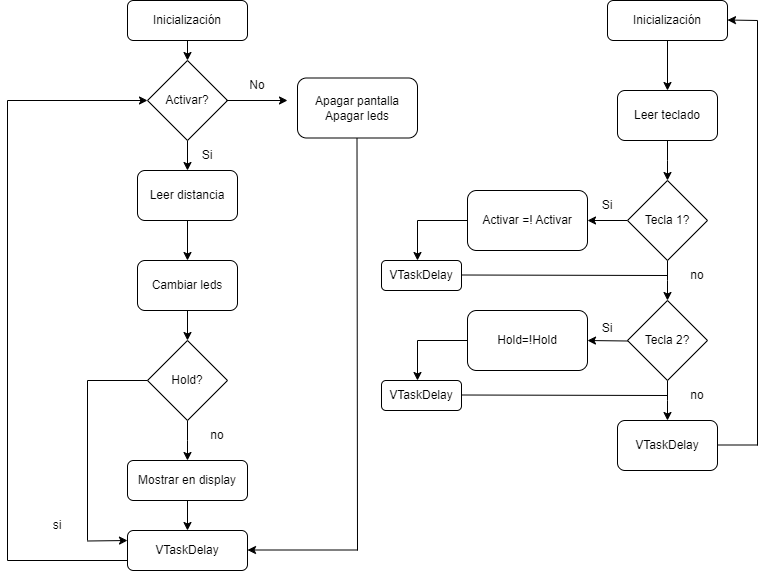

The diagram above was exported from draw.io. Its source (the exported page's mxGraphModel, read from the mxfile embedded in the PNG):
<mxGraphModel dx="756" dy="410" grid="1" gridSize="10" guides="1" tooltips="1" connect="1" arrows="1" fold="1" page="1" pageScale="1" pageWidth="827" pageHeight="1169" math="0" shadow="0">
  <root>
    <mxCell id="WIyWlLk6GJQsqaUBKTNV-0" />
    <mxCell id="WIyWlLk6GJQsqaUBKTNV-1" parent="WIyWlLk6GJQsqaUBKTNV-0" />
    <mxCell id="9qO900fTq0GC7qY6vKWU-41" style="edgeStyle=orthogonalEdgeStyle;rounded=0;orthogonalLoop=1;jettySize=auto;html=1;exitX=0.5;exitY=1;exitDx=0;exitDy=0;entryX=0.5;entryY=0;entryDx=0;entryDy=0;" parent="WIyWlLk6GJQsqaUBKTNV-1" source="WIyWlLk6GJQsqaUBKTNV-3" target="9qO900fTq0GC7qY6vKWU-37" edge="1">
      <mxGeometry relative="1" as="geometry" />
    </mxCell>
    <mxCell id="WIyWlLk6GJQsqaUBKTNV-3" value="Inicialización" style="rounded=1;whiteSpace=wrap;html=1;fontSize=12;glass=0;strokeWidth=1;shadow=0;" parent="WIyWlLk6GJQsqaUBKTNV-1" vertex="1">
      <mxGeometry x="160" y="80" width="120" height="40" as="geometry" />
    </mxCell>
    <mxCell id="9qO900fTq0GC7qY6vKWU-7" style="edgeStyle=orthogonalEdgeStyle;rounded=0;orthogonalLoop=1;jettySize=auto;html=1;exitX=0.5;exitY=1;exitDx=0;exitDy=0;entryX=0.5;entryY=0;entryDx=0;entryDy=0;" parent="WIyWlLk6GJQsqaUBKTNV-1" source="WIyWlLk6GJQsqaUBKTNV-6" target="9qO900fTq0GC7qY6vKWU-1" edge="1">
      <mxGeometry relative="1" as="geometry" />
    </mxCell>
    <mxCell id="WIyWlLk6GJQsqaUBKTNV-6" value="Leer distancia" style="rounded=1;whiteSpace=wrap;html=1;fontSize=12;glass=0;strokeWidth=1;shadow=0;" parent="WIyWlLk6GJQsqaUBKTNV-1" vertex="1">
      <mxGeometry x="170" y="250" width="100" height="50" as="geometry" />
    </mxCell>
    <mxCell id="9qO900fTq0GC7qY6vKWU-13" style="edgeStyle=orthogonalEdgeStyle;rounded=0;orthogonalLoop=1;jettySize=auto;html=1;exitX=0.5;exitY=1;exitDx=0;exitDy=0;entryX=0.5;entryY=0;entryDx=0;entryDy=0;" parent="WIyWlLk6GJQsqaUBKTNV-1" source="WIyWlLk6GJQsqaUBKTNV-11" target="9qO900fTq0GC7qY6vKWU-12" edge="1">
      <mxGeometry relative="1" as="geometry" />
    </mxCell>
    <mxCell id="WIyWlLk6GJQsqaUBKTNV-11" value="Mostrar en display" style="rounded=1;whiteSpace=wrap;html=1;fontSize=12;glass=0;strokeWidth=1;shadow=0;" parent="WIyWlLk6GJQsqaUBKTNV-1" vertex="1">
      <mxGeometry x="160" y="540" width="120" height="40" as="geometry" />
    </mxCell>
    <mxCell id="9qO900fTq0GC7qY6vKWU-5" style="edgeStyle=orthogonalEdgeStyle;rounded=0;orthogonalLoop=1;jettySize=auto;html=1;exitX=0.5;exitY=1;exitDx=0;exitDy=0;entryX=0.5;entryY=0;entryDx=0;entryDy=0;" parent="WIyWlLk6GJQsqaUBKTNV-1" source="9qO900fTq0GC7qY6vKWU-1" target="9qO900fTq0GC7qY6vKWU-2" edge="1">
      <mxGeometry relative="1" as="geometry" />
    </mxCell>
    <mxCell id="9qO900fTq0GC7qY6vKWU-1" value="Cambiar leds" style="rounded=1;whiteSpace=wrap;html=1;fontSize=12;glass=0;strokeWidth=1;shadow=0;" parent="WIyWlLk6GJQsqaUBKTNV-1" vertex="1">
      <mxGeometry x="170" y="340" width="100" height="50" as="geometry" />
    </mxCell>
    <mxCell id="9qO900fTq0GC7qY6vKWU-9" style="edgeStyle=orthogonalEdgeStyle;rounded=0;orthogonalLoop=1;jettySize=auto;html=1;exitX=0.5;exitY=1;exitDx=0;exitDy=0;" parent="WIyWlLk6GJQsqaUBKTNV-1" source="9qO900fTq0GC7qY6vKWU-2" edge="1">
      <mxGeometry relative="1" as="geometry">
        <mxPoint x="220" y="540" as="targetPoint" />
      </mxGeometry>
    </mxCell>
    <mxCell id="9qO900fTq0GC7qY6vKWU-2" value="" style="rhombus;whiteSpace=wrap;html=1;" parent="WIyWlLk6GJQsqaUBKTNV-1" vertex="1">
      <mxGeometry x="180" y="420" width="80" height="80" as="geometry" />
    </mxCell>
    <mxCell id="9qO900fTq0GC7qY6vKWU-4" value="Hold?" style="text;html=1;align=center;verticalAlign=middle;whiteSpace=wrap;rounded=0;" parent="WIyWlLk6GJQsqaUBKTNV-1" vertex="1">
      <mxGeometry x="190" y="445" width="60" height="30" as="geometry" />
    </mxCell>
    <mxCell id="9qO900fTq0GC7qY6vKWU-11" value="no" style="text;html=1;align=center;verticalAlign=middle;whiteSpace=wrap;rounded=0;" parent="WIyWlLk6GJQsqaUBKTNV-1" vertex="1">
      <mxGeometry x="220" y="500" width="60" height="30" as="geometry" />
    </mxCell>
    <mxCell id="9qO900fTq0GC7qY6vKWU-12" value="VTaskDelay" style="rounded=1;whiteSpace=wrap;html=1;fontSize=12;glass=0;strokeWidth=1;shadow=0;" parent="WIyWlLk6GJQsqaUBKTNV-1" vertex="1">
      <mxGeometry x="160" y="610" width="120" height="40" as="geometry" />
    </mxCell>
    <mxCell id="9qO900fTq0GC7qY6vKWU-16" value="" style="endArrow=none;html=1;rounded=0;" parent="WIyWlLk6GJQsqaUBKTNV-1" edge="1">
      <mxGeometry width="50" height="50" relative="1" as="geometry">
        <mxPoint x="120" y="460" as="sourcePoint" />
        <mxPoint x="180" y="460" as="targetPoint" />
      </mxGeometry>
    </mxCell>
    <mxCell id="9qO900fTq0GC7qY6vKWU-18" value="" style="edgeStyle=none;orthogonalLoop=1;jettySize=auto;html=1;rounded=0;" parent="WIyWlLk6GJQsqaUBKTNV-1" edge="1">
      <mxGeometry width="100" relative="1" as="geometry">
        <mxPoint x="120" y="620.5" as="sourcePoint" />
        <mxPoint x="160" y="620" as="targetPoint" />
        <Array as="points" />
      </mxGeometry>
    </mxCell>
    <mxCell id="9qO900fTq0GC7qY6vKWU-19" value="" style="endArrow=none;html=1;rounded=0;exitX=1;exitY=1;exitDx=0;exitDy=0;" parent="WIyWlLk6GJQsqaUBKTNV-1" source="9qO900fTq0GC7qY6vKWU-20" edge="1">
      <mxGeometry width="50" height="50" relative="1" as="geometry">
        <mxPoint x="120" y="630" as="sourcePoint" />
        <mxPoint x="120" y="460" as="targetPoint" />
      </mxGeometry>
    </mxCell>
    <mxCell id="9qO900fTq0GC7qY6vKWU-20" value="si" style="text;html=1;align=center;verticalAlign=middle;whiteSpace=wrap;rounded=0;" parent="WIyWlLk6GJQsqaUBKTNV-1" vertex="1">
      <mxGeometry x="60" y="590" width="60" height="30" as="geometry" />
    </mxCell>
    <mxCell id="9qO900fTq0GC7qY6vKWU-21" style="edgeStyle=orthogonalEdgeStyle;rounded=0;orthogonalLoop=1;jettySize=auto;html=1;exitX=0.5;exitY=1;exitDx=0;exitDy=0;entryX=0.5;entryY=0;entryDx=0;entryDy=0;" parent="WIyWlLk6GJQsqaUBKTNV-1" source="9qO900fTq0GC7qY6vKWU-22" target="9qO900fTq0GC7qY6vKWU-24" edge="1">
      <mxGeometry relative="1" as="geometry" />
    </mxCell>
    <mxCell id="9qO900fTq0GC7qY6vKWU-22" value="Inicialización" style="rounded=1;whiteSpace=wrap;html=1;fontSize=12;glass=0;strokeWidth=1;shadow=0;" parent="WIyWlLk6GJQsqaUBKTNV-1" vertex="1">
      <mxGeometry x="640" y="80" width="120" height="40" as="geometry" />
    </mxCell>
    <mxCell id="9qO900fTq0GC7qY6vKWU-23" style="edgeStyle=orthogonalEdgeStyle;rounded=0;orthogonalLoop=1;jettySize=auto;html=1;exitX=0.5;exitY=1;exitDx=0;exitDy=0;entryX=0.5;entryY=0;entryDx=0;entryDy=0;" parent="WIyWlLk6GJQsqaUBKTNV-1" source="9qO900fTq0GC7qY6vKWU-24" edge="1">
      <mxGeometry relative="1" as="geometry">
        <mxPoint x="700" y="260" as="targetPoint" />
      </mxGeometry>
    </mxCell>
    <mxCell id="9qO900fTq0GC7qY6vKWU-24" value="Leer teclado" style="rounded=1;whiteSpace=wrap;html=1;fontSize=12;glass=0;strokeWidth=1;shadow=0;" parent="WIyWlLk6GJQsqaUBKTNV-1" vertex="1">
      <mxGeometry x="650" y="170" width="100" height="50" as="geometry" />
    </mxCell>
    <mxCell id="9qO900fTq0GC7qY6vKWU-29" style="edgeStyle=orthogonalEdgeStyle;rounded=0;orthogonalLoop=1;jettySize=auto;html=1;exitX=0.5;exitY=1;exitDx=0;exitDy=0;" parent="WIyWlLk6GJQsqaUBKTNV-1" source="9qO900fTq0GC7qY6vKWU-30" edge="1">
      <mxGeometry relative="1" as="geometry">
        <mxPoint x="700" y="380" as="targetPoint" />
      </mxGeometry>
    </mxCell>
    <mxCell id="9qO900fTq0GC7qY6vKWU-64" style="edgeStyle=orthogonalEdgeStyle;rounded=0;orthogonalLoop=1;jettySize=auto;html=1;exitX=0;exitY=0.5;exitDx=0;exitDy=0;entryX=1;entryY=0.5;entryDx=0;entryDy=0;" parent="WIyWlLk6GJQsqaUBKTNV-1" source="9qO900fTq0GC7qY6vKWU-30" target="9qO900fTq0GC7qY6vKWU-63" edge="1">
      <mxGeometry relative="1" as="geometry" />
    </mxCell>
    <mxCell id="9qO900fTq0GC7qY6vKWU-30" value="" style="rhombus;whiteSpace=wrap;html=1;" parent="WIyWlLk6GJQsqaUBKTNV-1" vertex="1">
      <mxGeometry x="660" y="260" width="80" height="80" as="geometry" />
    </mxCell>
    <mxCell id="9qO900fTq0GC7qY6vKWU-31" value="Tecla 1?" style="text;html=1;align=center;verticalAlign=middle;whiteSpace=wrap;rounded=0;" parent="WIyWlLk6GJQsqaUBKTNV-1" vertex="1">
      <mxGeometry x="670" y="277.5" width="60" height="45" as="geometry" />
    </mxCell>
    <mxCell id="9qO900fTq0GC7qY6vKWU-32" value="no" style="text;html=1;align=center;verticalAlign=middle;whiteSpace=wrap;rounded=0;" parent="WIyWlLk6GJQsqaUBKTNV-1" vertex="1">
      <mxGeometry x="700" y="340" width="60" height="30" as="geometry" />
    </mxCell>
    <mxCell id="9qO900fTq0GC7qY6vKWU-42" style="edgeStyle=orthogonalEdgeStyle;rounded=0;orthogonalLoop=1;jettySize=auto;html=1;exitX=0.5;exitY=1;exitDx=0;exitDy=0;entryX=0.5;entryY=0;entryDx=0;entryDy=0;" parent="WIyWlLk6GJQsqaUBKTNV-1" source="9qO900fTq0GC7qY6vKWU-37" target="WIyWlLk6GJQsqaUBKTNV-6" edge="1">
      <mxGeometry relative="1" as="geometry" />
    </mxCell>
    <mxCell id="9qO900fTq0GC7qY6vKWU-37" value="" style="rhombus;whiteSpace=wrap;html=1;" parent="WIyWlLk6GJQsqaUBKTNV-1" vertex="1">
      <mxGeometry x="180" y="140" width="80" height="80" as="geometry" />
    </mxCell>
    <mxCell id="9qO900fTq0GC7qY6vKWU-44" style="edgeStyle=orthogonalEdgeStyle;rounded=0;orthogonalLoop=1;jettySize=auto;html=1;" parent="WIyWlLk6GJQsqaUBKTNV-1" edge="1">
      <mxGeometry relative="1" as="geometry">
        <mxPoint x="320" y="180" as="targetPoint" />
        <mxPoint x="259" y="180" as="sourcePoint" />
      </mxGeometry>
    </mxCell>
    <mxCell id="9qO900fTq0GC7qY6vKWU-38" value="Activar?" style="text;html=1;align=center;verticalAlign=middle;whiteSpace=wrap;rounded=0;" parent="WIyWlLk6GJQsqaUBKTNV-1" vertex="1">
      <mxGeometry x="190" y="157.5" width="60" height="45" as="geometry" />
    </mxCell>
    <mxCell id="9qO900fTq0GC7qY6vKWU-43" value="Si" style="text;html=1;align=center;verticalAlign=middle;whiteSpace=wrap;rounded=0;" parent="WIyWlLk6GJQsqaUBKTNV-1" vertex="1">
      <mxGeometry x="210" y="220" width="60" height="30" as="geometry" />
    </mxCell>
    <mxCell id="9qO900fTq0GC7qY6vKWU-45" value="Apagar pantalla&lt;div&gt;Apagar leds&lt;/div&gt;" style="rounded=1;whiteSpace=wrap;html=1;" parent="WIyWlLk6GJQsqaUBKTNV-1" vertex="1">
      <mxGeometry x="330" y="157.5" width="120" height="60" as="geometry" />
    </mxCell>
    <mxCell id="9qO900fTq0GC7qY6vKWU-47" value="" style="endArrow=none;html=1;rounded=0;" parent="WIyWlLk6GJQsqaUBKTNV-1" edge="1">
      <mxGeometry width="50" height="50" relative="1" as="geometry">
        <mxPoint x="390" y="630" as="sourcePoint" />
        <mxPoint x="389.5" y="217.5" as="targetPoint" />
      </mxGeometry>
    </mxCell>
    <mxCell id="9qO900fTq0GC7qY6vKWU-48" value="" style="endArrow=classic;html=1;rounded=0;" parent="WIyWlLk6GJQsqaUBKTNV-1" edge="1">
      <mxGeometry width="50" height="50" relative="1" as="geometry">
        <mxPoint x="390" y="629.5" as="sourcePoint" />
        <mxPoint x="280" y="629.5" as="targetPoint" />
      </mxGeometry>
    </mxCell>
    <mxCell id="9qO900fTq0GC7qY6vKWU-49" value="No" style="text;html=1;align=center;verticalAlign=middle;whiteSpace=wrap;rounded=0;" parent="WIyWlLk6GJQsqaUBKTNV-1" vertex="1">
      <mxGeometry x="260" y="150" width="60" height="30" as="geometry" />
    </mxCell>
    <mxCell id="9qO900fTq0GC7qY6vKWU-52" value="" style="endArrow=none;html=1;rounded=0;" parent="WIyWlLk6GJQsqaUBKTNV-1" edge="1">
      <mxGeometry width="50" height="50" relative="1" as="geometry">
        <mxPoint x="40" y="640" as="sourcePoint" />
        <mxPoint x="160" y="640" as="targetPoint" />
      </mxGeometry>
    </mxCell>
    <mxCell id="9qO900fTq0GC7qY6vKWU-53" value="" style="endArrow=none;html=1;rounded=0;" parent="WIyWlLk6GJQsqaUBKTNV-1" edge="1">
      <mxGeometry width="50" height="50" relative="1" as="geometry">
        <mxPoint x="40" y="640" as="sourcePoint" />
        <mxPoint x="40" y="180" as="targetPoint" />
      </mxGeometry>
    </mxCell>
    <mxCell id="9qO900fTq0GC7qY6vKWU-54" value="" style="endArrow=classic;html=1;rounded=0;entryX=0;entryY=0.5;entryDx=0;entryDy=0;" parent="WIyWlLk6GJQsqaUBKTNV-1" target="9qO900fTq0GC7qY6vKWU-37" edge="1">
      <mxGeometry width="50" height="50" relative="1" as="geometry">
        <mxPoint x="40" y="180" as="sourcePoint" />
        <mxPoint x="90" y="130" as="targetPoint" />
      </mxGeometry>
    </mxCell>
    <mxCell id="9qO900fTq0GC7qY6vKWU-55" style="edgeStyle=orthogonalEdgeStyle;rounded=0;orthogonalLoop=1;jettySize=auto;html=1;exitX=0.5;exitY=1;exitDx=0;exitDy=0;" parent="WIyWlLk6GJQsqaUBKTNV-1" source="9qO900fTq0GC7qY6vKWU-56" edge="1">
      <mxGeometry relative="1" as="geometry">
        <mxPoint x="700" y="500" as="targetPoint" />
      </mxGeometry>
    </mxCell>
    <mxCell id="9qO900fTq0GC7qY6vKWU-56" value="" style="rhombus;whiteSpace=wrap;html=1;" parent="WIyWlLk6GJQsqaUBKTNV-1" vertex="1">
      <mxGeometry x="660" y="380" width="80" height="80" as="geometry" />
    </mxCell>
    <mxCell id="9qO900fTq0GC7qY6vKWU-57" value="Tecla 2?" style="text;html=1;align=center;verticalAlign=middle;whiteSpace=wrap;rounded=0;" parent="WIyWlLk6GJQsqaUBKTNV-1" vertex="1">
      <mxGeometry x="670" y="397.5" width="60" height="45" as="geometry" />
    </mxCell>
    <mxCell id="9qO900fTq0GC7qY6vKWU-58" value="no" style="text;html=1;align=center;verticalAlign=middle;whiteSpace=wrap;rounded=0;" parent="WIyWlLk6GJQsqaUBKTNV-1" vertex="1">
      <mxGeometry x="700" y="460" width="60" height="30" as="geometry" />
    </mxCell>
    <mxCell id="9qO900fTq0GC7qY6vKWU-59" value="VTaskDelay" style="rounded=1;whiteSpace=wrap;html=1;fontSize=12;glass=0;strokeWidth=1;shadow=0;" parent="WIyWlLk6GJQsqaUBKTNV-1" vertex="1">
      <mxGeometry x="650" y="500" width="100" height="50" as="geometry" />
    </mxCell>
    <mxCell id="9qO900fTq0GC7qY6vKWU-60" value="" style="endArrow=none;html=1;rounded=0;" parent="WIyWlLk6GJQsqaUBKTNV-1" edge="1">
      <mxGeometry width="50" height="50" relative="1" as="geometry">
        <mxPoint x="750" y="524.5" as="sourcePoint" />
        <mxPoint x="790" y="524.5" as="targetPoint" />
      </mxGeometry>
    </mxCell>
    <mxCell id="9qO900fTq0GC7qY6vKWU-61" value="" style="endArrow=none;html=1;rounded=0;" parent="WIyWlLk6GJQsqaUBKTNV-1" edge="1">
      <mxGeometry width="50" height="50" relative="1" as="geometry">
        <mxPoint x="790" y="525" as="sourcePoint" />
        <mxPoint x="790" y="100" as="targetPoint" />
        <Array as="points" />
      </mxGeometry>
    </mxCell>
    <mxCell id="9qO900fTq0GC7qY6vKWU-62" value="" style="endArrow=classic;html=1;rounded=0;" parent="WIyWlLk6GJQsqaUBKTNV-1" edge="1">
      <mxGeometry width="50" height="50" relative="1" as="geometry">
        <mxPoint x="790" y="100" as="sourcePoint" />
        <mxPoint x="760" y="99.5" as="targetPoint" />
      </mxGeometry>
    </mxCell>
    <mxCell id="9qO900fTq0GC7qY6vKWU-63" value="Activar =! Activar" style="rounded=1;whiteSpace=wrap;html=1;" parent="WIyWlLk6GJQsqaUBKTNV-1" vertex="1">
      <mxGeometry x="500" y="270" width="120" height="60" as="geometry" />
    </mxCell>
    <mxCell id="9qO900fTq0GC7qY6vKWU-65" value="Si" style="text;html=1;align=center;verticalAlign=middle;whiteSpace=wrap;rounded=0;" parent="WIyWlLk6GJQsqaUBKTNV-1" vertex="1">
      <mxGeometry x="610" y="270" width="60" height="30" as="geometry" />
    </mxCell>
    <mxCell id="9qO900fTq0GC7qY6vKWU-67" value="" style="endArrow=none;html=1;rounded=0;" parent="WIyWlLk6GJQsqaUBKTNV-1" edge="1">
      <mxGeometry width="50" height="50" relative="1" as="geometry">
        <mxPoint x="450" y="300" as="sourcePoint" />
        <mxPoint x="500" y="300" as="targetPoint" />
      </mxGeometry>
    </mxCell>
    <mxCell id="9qO900fTq0GC7qY6vKWU-70" value="VTaskDelay" style="rounded=1;whiteSpace=wrap;html=1;" parent="WIyWlLk6GJQsqaUBKTNV-1" vertex="1">
      <mxGeometry x="414" y="340" width="80" height="30" as="geometry" />
    </mxCell>
    <mxCell id="9qO900fTq0GC7qY6vKWU-73" value="Hold=!Hold" style="rounded=1;whiteSpace=wrap;html=1;" parent="WIyWlLk6GJQsqaUBKTNV-1" vertex="1">
      <mxGeometry x="500" y="390" width="120" height="60" as="geometry" />
    </mxCell>
    <mxCell id="9qO900fTq0GC7qY6vKWU-76" value="" style="endArrow=classic;html=1;rounded=0;" parent="WIyWlLk6GJQsqaUBKTNV-1" edge="1">
      <mxGeometry width="50" height="50" relative="1" as="geometry">
        <mxPoint x="450" y="300" as="sourcePoint" />
        <mxPoint x="450" y="340" as="targetPoint" />
      </mxGeometry>
    </mxCell>
    <mxCell id="9qO900fTq0GC7qY6vKWU-77" value="" style="endArrow=none;html=1;rounded=0;entryX=0;entryY=0.5;entryDx=0;entryDy=0;" parent="WIyWlLk6GJQsqaUBKTNV-1" target="9qO900fTq0GC7qY6vKWU-32" edge="1">
      <mxGeometry width="50" height="50" relative="1" as="geometry">
        <mxPoint x="494" y="354.5" as="sourcePoint" />
        <mxPoint x="574" y="354.5" as="targetPoint" />
      </mxGeometry>
    </mxCell>
    <mxCell id="9qO900fTq0GC7qY6vKWU-80" value="" style="endArrow=classic;html=1;rounded=0;" parent="WIyWlLk6GJQsqaUBKTNV-1" edge="1">
      <mxGeometry width="50" height="50" relative="1" as="geometry">
        <mxPoint x="660" y="420.5" as="sourcePoint" />
        <mxPoint x="620" y="420" as="targetPoint" />
      </mxGeometry>
    </mxCell>
    <mxCell id="9qO900fTq0GC7qY6vKWU-81" value="Si" style="text;html=1;align=center;verticalAlign=middle;whiteSpace=wrap;rounded=0;" parent="WIyWlLk6GJQsqaUBKTNV-1" vertex="1">
      <mxGeometry x="615" y="397.5" width="50" height="20" as="geometry" />
    </mxCell>
    <mxCell id="9qO900fTq0GC7qY6vKWU-82" value="" style="endArrow=none;html=1;rounded=0;" parent="WIyWlLk6GJQsqaUBKTNV-1" edge="1">
      <mxGeometry width="50" height="50" relative="1" as="geometry">
        <mxPoint x="450" y="420" as="sourcePoint" />
        <mxPoint x="500" y="420" as="targetPoint" />
      </mxGeometry>
    </mxCell>
    <mxCell id="9qO900fTq0GC7qY6vKWU-83" value="" style="endArrow=classic;html=1;rounded=0;" parent="WIyWlLk6GJQsqaUBKTNV-1" edge="1">
      <mxGeometry width="50" height="50" relative="1" as="geometry">
        <mxPoint x="450" y="420" as="sourcePoint" />
        <mxPoint x="450" y="460" as="targetPoint" />
      </mxGeometry>
    </mxCell>
    <mxCell id="9qO900fTq0GC7qY6vKWU-84" value="VTaskDelay" style="rounded=1;whiteSpace=wrap;html=1;" parent="WIyWlLk6GJQsqaUBKTNV-1" vertex="1">
      <mxGeometry x="414" y="460" width="80" height="30" as="geometry" />
    </mxCell>
    <mxCell id="9qO900fTq0GC7qY6vKWU-85" value="" style="endArrow=none;html=1;rounded=0;entryX=0;entryY=0.5;entryDx=0;entryDy=0;" parent="WIyWlLk6GJQsqaUBKTNV-1" edge="1">
      <mxGeometry width="50" height="50" relative="1" as="geometry">
        <mxPoint x="494" y="474.5" as="sourcePoint" />
        <mxPoint x="700" y="475" as="targetPoint" />
      </mxGeometry>
    </mxCell>
  </root>
</mxGraphModel>